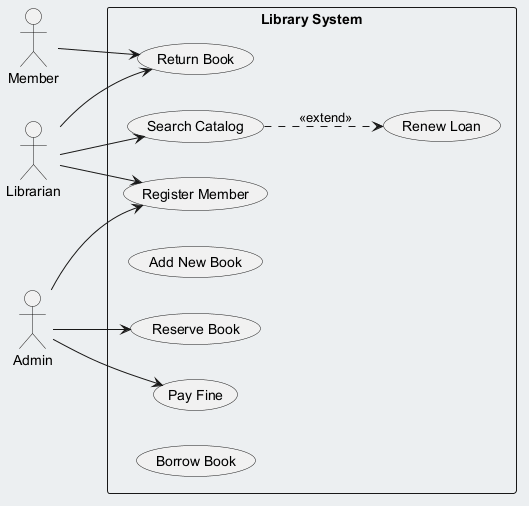

The diagram above was rendered by PlantUML. Its source (embedded in the PNG):
@startuml
skinparam backgroundColor #ECEFF1
skinparam classBackgroundColor #FFFFFF
skinparam classBorderColor #455A64
left to right direction
actor "Librarian" as Librarian
actor "Member" as Member
actor "Admin" as Admin
rectangle "Library System" {
  usecase "Pay Fine" as UC_PayFine
  usecase "Return Book" as UC_ReturnBook
  usecase "Search Catalog" as UC_SearchCatalog
  usecase "Add New Book" as UC_AddNewBook
  usecase "Reserve Book" as UC_ReserveBook
  usecase "Register Member" as UC_RegisterMember
  usecase "Renew Loan" as UC_RenewLoan
  usecase "Borrow Book" as UC_BorrowBook
}
Librarian --> UC_RegisterMember
Librarian --> UC_SearchCatalog
Librarian --> UC_ReturnBook
Member --> UC_ReturnBook
Admin --> UC_PayFine
Admin --> UC_ReserveBook
Admin --> UC_RegisterMember
UC_SearchCatalog ..> UC_RenewLoan : <<extend>>
@enduml